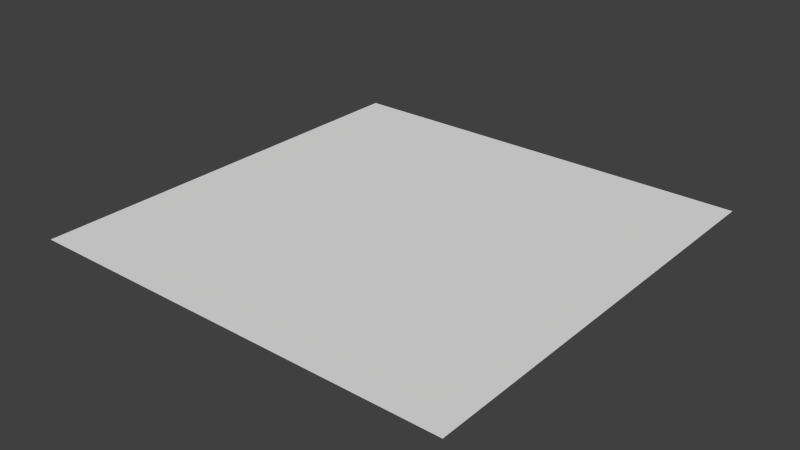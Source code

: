 # Source: UIElements.blend  (saved by Blender 2.76.0; exported with 4.5.12 LTS)
import bpy
from mathutils import Matrix  # noqa: F401  (used for matrix-valued properties, if any)

bpy.ops.wm.read_factory_settings(use_empty=True)
scene = bpy.context.scene
scene.name = 'Scene'

# ---- collections
col_collection_1 = bpy.data.collections.new('Collection 1'); scene.collection.children.link(col_collection_1)

# ---- world
world_world = bpy.data.worlds.new('World'); scene.world = world_world
world_world.color = (0.05088, 0.05088, 0.05088)
world_world.use_sun_shadow = False
world_world.sun_shadow_jitter_overblur = 0.0
world_world.cycles.sampling_method = 'MANUAL'
world_world.cycles.sample_map_resolution = 256

# ---- meshes
me_plane = bpy.data.meshes.new('Plane')
me_plane.from_pydata([(-2.0, 8.742e-08, 2.0), (2.0, 8.742e-08, 2.0), (-2.0, -8.742e-08, -2.0), (2.0, -8.742e-08, -2.0)], [], [(0, 1, 3, 2)])
_uv = me_plane.uv_layers.new(name='UVMap')
_uv.uv.foreach_set('vector', [0.0001, 0.0001001, 0.9999, 9.998e-05, 0.9999, 0.9999, 9.998e-05, 0.9999])
me_plane.use_remesh_preserve_volume = False
me_plane.use_remesh_preserve_attributes = False
me_plane.use_mirror_vertex_groups = False
me_plane.update()

# ---- objects
ob_handle_quad = bpy.data.objects.new('handle_quad', me_plane)

# ---- transforms, parenting, visibility, modifiers, constraints
ob_handle_quad.location = (0.0, 0.0, 0.0)
ob_handle_quad.rotation_euler = (1.571, 0.0, 0.0)
ob_handle_quad.lineart.crease_threshold = 0.0

# ---- collection membership
col_collection_1.objects.link(ob_handle_quad)

# ---- scene / render settings (as saved in the file)
scene.frame_start = 1; scene.frame_end = 250; scene.frame_set(1)
scene.render.engine = 'BLENDER_EEVEE_NEXT'
scene.render.resolution_percentage = 50
scene.render.dither_intensity = 0.0
scene.cycles.use_denoising = False
scene.cycles.samples = 10
scene.cycles.sampling_pattern = 'TABULATED_SOBOL'
scene.cycles.light_sampling_threshold = 0.0
scene.cycles.use_adaptive_sampling = False
scene.cycles.use_light_tree = False
scene.cycles.blur_glossy = 0.0
scene.cycles.pixel_filter_type = 'GAUSSIAN'
scene.cycles.sample_clamp_indirect = 0.0
scene.view_settings.view_transform = 'Standard'
bpy.context.view_layer.update()

# ---- added for rendering (the .blend has no active camera and no usable light): camera, sun
cam_auto = bpy.data.cameras.new('AutoCamera')
cam_auto.lens = 50.0
cam_auto.sensor_width = 36.0
cam_auto.clip_end = 1000.0
ob_auto_camera = bpy.data.objects.new('AutoCamera', cam_auto)
scene.collection.objects.link(ob_auto_camera)
ob_auto_camera.location = (5.23386, -6.28063, 4.18709)
ob_auto_camera.rotation_euler = (1.09748, -7.21219e-08, 0.694738)
scene.camera = ob_auto_camera
light_auto_sun = bpy.data.lights.new('AutoSun', 'SUN')
light_auto_sun.energy = 3.0
light_auto_sun.angle = 0.0523599
ob_auto_sun = bpy.data.objects.new('AutoSun', light_auto_sun)
scene.collection.objects.link(ob_auto_sun)
ob_auto_sun.rotation_euler = (0.872665, 0.174533, 0.523599)
bpy.context.view_layer.update()

